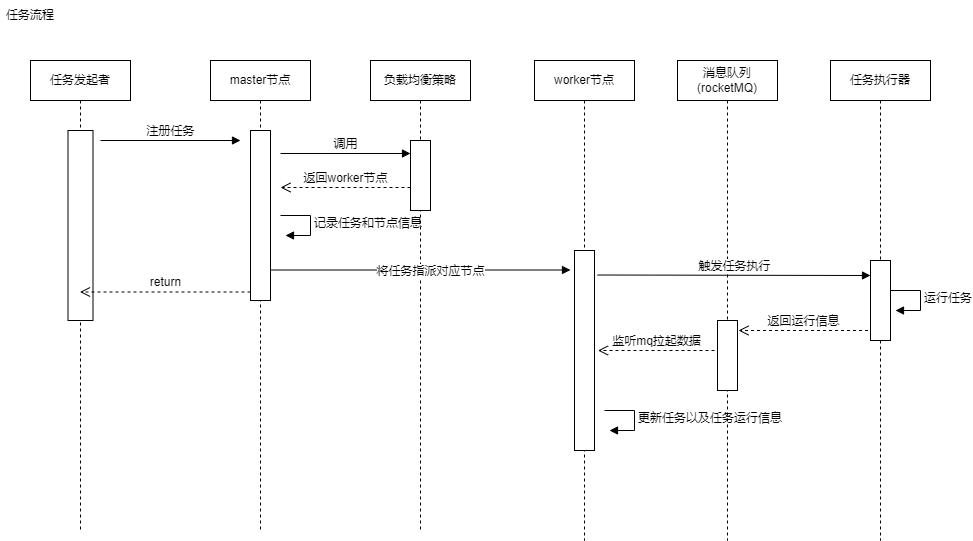

The diagram above was exported from draw.io. Its source (the exported page's mxGraphModel, read from the mxfile embedded in the PNG):
<mxGraphModel dx="942" dy="674" grid="1" gridSize="10" guides="1" tooltips="1" connect="1" arrows="1" fold="1" page="1" pageScale="1" pageWidth="827" pageHeight="1169" math="0" shadow="0">
  <root>
    <mxCell id="0" />
    <mxCell id="1" parent="0" />
    <mxCell id="s8nsuKz_3tcXMTwiyi6e-2" value="master节点" style="shape=umlLifeline;perimeter=lifelinePerimeter;whiteSpace=wrap;html=1;container=1;collapsible=0;recursiveResize=0;outlineConnect=0;" vertex="1" parent="1">
      <mxGeometry x="260" y="80" width="100" height="470" as="geometry" />
    </mxCell>
    <mxCell id="s8nsuKz_3tcXMTwiyi6e-8" value="" style="html=1;points=[];perimeter=orthogonalPerimeter;" vertex="1" parent="s8nsuKz_3tcXMTwiyi6e-2">
      <mxGeometry x="40" y="70" width="20" height="170" as="geometry" />
    </mxCell>
    <mxCell id="s8nsuKz_3tcXMTwiyi6e-22" value="记录任务和节点信息" style="edgeStyle=orthogonalEdgeStyle;html=1;align=left;spacingLeft=2;endArrow=block;rounded=0;entryX=1;entryY=0;" edge="1" parent="s8nsuKz_3tcXMTwiyi6e-2">
      <mxGeometry relative="1" as="geometry">
        <mxPoint x="70" y="155" as="sourcePoint" />
        <Array as="points">
          <mxPoint x="100" y="155" />
        </Array>
        <mxPoint x="75" y="175" as="targetPoint" />
      </mxGeometry>
    </mxCell>
    <mxCell id="s8nsuKz_3tcXMTwiyi6e-3" value="负载均衡策略" style="shape=umlLifeline;perimeter=lifelinePerimeter;whiteSpace=wrap;html=1;container=1;collapsible=0;recursiveResize=0;outlineConnect=0;" vertex="1" parent="1">
      <mxGeometry x="420" y="80" width="100" height="470" as="geometry" />
    </mxCell>
    <mxCell id="s8nsuKz_3tcXMTwiyi6e-15" value="" style="html=1;points=[];perimeter=orthogonalPerimeter;" vertex="1" parent="s8nsuKz_3tcXMTwiyi6e-3">
      <mxGeometry x="40" y="80" width="20" height="70" as="geometry" />
    </mxCell>
    <mxCell id="s8nsuKz_3tcXMTwiyi6e-4" value="worker节点" style="shape=umlLifeline;perimeter=lifelinePerimeter;whiteSpace=wrap;html=1;container=1;collapsible=0;recursiveResize=0;outlineConnect=0;" vertex="1" parent="1">
      <mxGeometry x="584" y="80" width="100" height="480" as="geometry" />
    </mxCell>
    <mxCell id="s8nsuKz_3tcXMTwiyi6e-18" value="" style="html=1;points=[];perimeter=orthogonalPerimeter;" vertex="1" parent="s8nsuKz_3tcXMTwiyi6e-4">
      <mxGeometry x="40" y="190" width="20" height="200" as="geometry" />
    </mxCell>
    <mxCell id="s8nsuKz_3tcXMTwiyi6e-28" value="更新任务以及任务运行信息" style="edgeStyle=orthogonalEdgeStyle;html=1;align=left;spacingLeft=2;endArrow=block;rounded=0;entryX=1;entryY=0;" edge="1" parent="s8nsuKz_3tcXMTwiyi6e-4">
      <mxGeometry relative="1" as="geometry">
        <mxPoint x="70" y="350" as="sourcePoint" />
        <Array as="points">
          <mxPoint x="100" y="350" />
        </Array>
        <mxPoint x="75" y="370" as="targetPoint" />
      </mxGeometry>
    </mxCell>
    <mxCell id="s8nsuKz_3tcXMTwiyi6e-5" value="任务发起者" style="shape=umlLifeline;perimeter=lifelinePerimeter;whiteSpace=wrap;html=1;container=1;collapsible=0;recursiveResize=0;outlineConnect=0;" vertex="1" parent="1">
      <mxGeometry x="80" y="80" width="100" height="470" as="geometry" />
    </mxCell>
    <mxCell id="s8nsuKz_3tcXMTwiyi6e-11" value="" style="html=1;points=[];perimeter=orthogonalPerimeter;" vertex="1" parent="s8nsuKz_3tcXMTwiyi6e-5">
      <mxGeometry x="37.5" y="70" width="25" height="190" as="geometry" />
    </mxCell>
    <mxCell id="s8nsuKz_3tcXMTwiyi6e-6" value="消息队列(rocketMQ)" style="shape=umlLifeline;perimeter=lifelinePerimeter;whiteSpace=wrap;html=1;container=1;collapsible=0;recursiveResize=0;outlineConnect=0;" vertex="1" parent="1">
      <mxGeometry x="727" y="80" width="100" height="480" as="geometry" />
    </mxCell>
    <mxCell id="s8nsuKz_3tcXMTwiyi6e-24" value="" style="html=1;points=[];perimeter=orthogonalPerimeter;" vertex="1" parent="s8nsuKz_3tcXMTwiyi6e-6">
      <mxGeometry x="40" y="260" width="20" height="70" as="geometry" />
    </mxCell>
    <mxCell id="s8nsuKz_3tcXMTwiyi6e-26" value="返回运行信息" style="html=1;verticalAlign=bottom;endArrow=open;dashed=1;endSize=8;rounded=0;" edge="1" parent="s8nsuKz_3tcXMTwiyi6e-6">
      <mxGeometry relative="1" as="geometry">
        <mxPoint x="190.5" y="270" as="sourcePoint" />
        <mxPoint x="61" y="270" as="targetPoint" />
      </mxGeometry>
    </mxCell>
    <mxCell id="s8nsuKz_3tcXMTwiyi6e-7" value="任务执行器" style="shape=umlLifeline;perimeter=lifelinePerimeter;whiteSpace=wrap;html=1;container=1;collapsible=0;recursiveResize=0;outlineConnect=0;" vertex="1" parent="1">
      <mxGeometry x="880" y="80" width="100" height="480" as="geometry" />
    </mxCell>
    <mxCell id="s8nsuKz_3tcXMTwiyi6e-20" value="" style="html=1;points=[];perimeter=orthogonalPerimeter;" vertex="1" parent="s8nsuKz_3tcXMTwiyi6e-7">
      <mxGeometry x="40" y="200" width="20" height="80" as="geometry" />
    </mxCell>
    <mxCell id="s8nsuKz_3tcXMTwiyi6e-25" value="运行任务" style="edgeStyle=orthogonalEdgeStyle;html=1;align=left;spacingLeft=2;endArrow=block;rounded=0;entryX=1;entryY=0;" edge="1" parent="s8nsuKz_3tcXMTwiyi6e-7">
      <mxGeometry relative="1" as="geometry">
        <mxPoint x="60" y="230" as="sourcePoint" />
        <Array as="points">
          <mxPoint x="90" y="230" />
        </Array>
        <mxPoint x="65" y="250" as="targetPoint" />
      </mxGeometry>
    </mxCell>
    <mxCell id="s8nsuKz_3tcXMTwiyi6e-9" value="注册任务" style="html=1;verticalAlign=bottom;endArrow=block;rounded=0;" edge="1" parent="1">
      <mxGeometry relative="1" as="geometry">
        <mxPoint x="150" y="160" as="sourcePoint" />
        <mxPoint x="290" y="160" as="targetPoint" />
      </mxGeometry>
    </mxCell>
    <mxCell id="s8nsuKz_3tcXMTwiyi6e-12" value="任务流程" style="text;html=1;strokeColor=none;fillColor=none;align=center;verticalAlign=middle;whiteSpace=wrap;rounded=0;" vertex="1" parent="1">
      <mxGeometry x="50" y="20" width="60" height="30" as="geometry" />
    </mxCell>
    <mxCell id="s8nsuKz_3tcXMTwiyi6e-16" value="调用" style="html=1;verticalAlign=bottom;endArrow=block;entryX=0;entryY=0;rounded=0;" edge="1" parent="1">
      <mxGeometry relative="1" as="geometry">
        <mxPoint x="330" y="173" as="sourcePoint" />
        <mxPoint x="460" y="173" as="targetPoint" />
      </mxGeometry>
    </mxCell>
    <mxCell id="s8nsuKz_3tcXMTwiyi6e-17" value="返回worker节点" style="html=1;verticalAlign=bottom;endArrow=open;dashed=1;endSize=8;exitX=0;exitY=0.95;rounded=0;" edge="1" parent="1">
      <mxGeometry relative="1" as="geometry">
        <mxPoint x="330" y="207" as="targetPoint" />
        <mxPoint x="460" y="207" as="sourcePoint" />
      </mxGeometry>
    </mxCell>
    <mxCell id="s8nsuKz_3tcXMTwiyi6e-10" value="return" style="html=1;verticalAlign=bottom;endArrow=open;dashed=1;endSize=8;exitX=0;exitY=0.95;rounded=0;" edge="1" source="s8nsuKz_3tcXMTwiyi6e-8" parent="1" target="s8nsuKz_3tcXMTwiyi6e-5">
      <mxGeometry relative="1" as="geometry">
        <mxPoint x="180" y="320" as="targetPoint" />
      </mxGeometry>
    </mxCell>
    <mxCell id="s8nsuKz_3tcXMTwiyi6e-19" value="将任务指派对应节点" style="html=1;verticalAlign=bottom;endArrow=block;rounded=0;" edge="1" parent="1">
      <mxGeometry x="0.0667" y="-10" width="80" relative="1" as="geometry">
        <mxPoint x="320" y="289.5" as="sourcePoint" />
        <mxPoint x="620" y="289.5" as="targetPoint" />
        <mxPoint as="offset" />
      </mxGeometry>
    </mxCell>
    <mxCell id="s8nsuKz_3tcXMTwiyi6e-23" value="触发任务执行" style="html=1;verticalAlign=bottom;endArrow=block;rounded=0;" edge="1" parent="1">
      <mxGeometry width="80" relative="1" as="geometry">
        <mxPoint x="647" y="294.5" as="sourcePoint" />
        <mxPoint x="920" y="295" as="targetPoint" />
      </mxGeometry>
    </mxCell>
    <mxCell id="s8nsuKz_3tcXMTwiyi6e-27" value="监听mq拉起数据" style="html=1;verticalAlign=bottom;endArrow=open;dashed=1;endSize=8;rounded=0;" edge="1" parent="1">
      <mxGeometry relative="1" as="geometry">
        <mxPoint x="764" y="370" as="sourcePoint" />
        <mxPoint x="647.5" y="370" as="targetPoint" />
      </mxGeometry>
    </mxCell>
  </root>
</mxGraphModel>